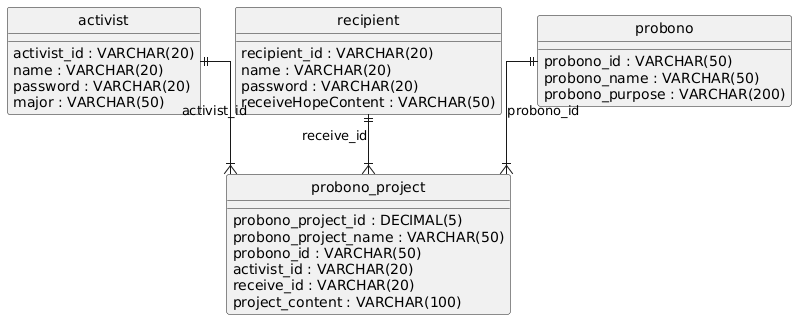

The diagram above was rendered by PlantUML. Its source (embedded in the PNG):
@startuml
hide circle
skinparam linetype ortho

entity "activist" as activist {
  activist_id : VARCHAR(20)
  name : VARCHAR(20)
  password : VARCHAR(20)
  major : VARCHAR(50)
}

entity "recipient" as recipient {
  recipient_id : VARCHAR(20)
  name : VARCHAR(20)
  password : VARCHAR(20)
  receiveHopeContent : VARCHAR(50)
}

entity "probono" as probono {
  probono_id : VARCHAR(50)
  probono_name : VARCHAR(50)
  probono_purpose : VARCHAR(200)
}

entity "probono_project" as probono_project {
  probono_project_id : DECIMAL(5)
  probono_project_name : VARCHAR(50)
  probono_id : VARCHAR(50)
  activist_id : VARCHAR(20)
  receive_id : VARCHAR(20)
  project_content : VARCHAR(100)
}

recipient ||--|{ probono_project : "receive_id"
activist ||--|{ probono_project : "activist_id"
probono ||--|{ probono_project : "probono_id"
@enduml